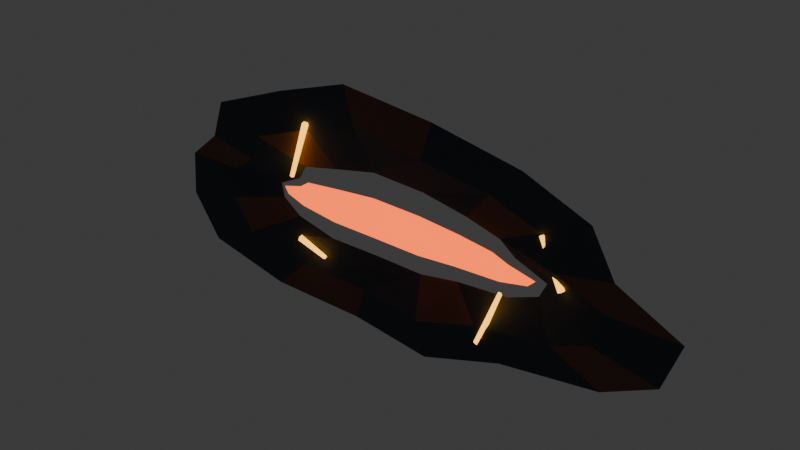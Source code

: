 # Source: 17_piscina_lava_3d.blend  (saved by Blender 4.5.91; exported with 4.5.12 LTS)
import bpy
from mathutils import Matrix  # noqa: F401  (used for matrix-valued properties, if any)

bpy.ops.wm.read_factory_settings(use_empty=True)
scene = bpy.context.scene
scene.name = 'Scene'

# ---- collections
col_collection = bpy.data.collections.new('Collection'); scene.collection.children.link(col_collection)

# ---- materials (node trees are filled in below, after node groups)
mat_basalt_dark_crust = bpy.data.materials.new('basalt dark crust')
mat_basalt_dark_crust.diffuse_color = (0.045, 0.055, 0.075, 1.0)
mat_warm_basalt_edges = bpy.data.materials.new('warm basalt edges')
mat_warm_basalt_edges.diffuse_color = (0.17, 0.075, 0.045, 1.0)
mat_molten_orange_core = bpy.data.materials.new('molten orange core')
mat_molten_orange_core.diffuse_color = (1.0, 0.12, 0.012, 1.0)
mat_molten_gold_fissures = bpy.data.materials.new('molten gold fissures')
mat_molten_gold_fissures.diffuse_color = (1.0, 0.47, 0.035, 1.0)

# ---- material node trees
mat_basalt_dark_crust.use_nodes = True; mat_basalt_dark_crust.node_tree.nodes.clear()
_N = mat_basalt_dark_crust.node_tree.nodes; _L = mat_basalt_dark_crust.node_tree.links
n0 = _N.new('ShaderNodeBsdfPrincipled'); n0.name = 'Principled BSDF'; n0.location = (-200, 100)
n0.inputs[0].default_value = (0.045, 0.055, 0.075, 1.0)
n0.inputs[2].default_value = 0.84
n0.inputs[27].default_value = (0.045, 0.055, 0.075, 1.0)
n1 = _N.new('ShaderNodeOutputMaterial'); n1.name = 'Material Output'; n1.location = (200, 100)
_L.new(n0.outputs[0], n1.inputs[0])
n1.is_active_output = True
mat_warm_basalt_edges.use_nodes = True; mat_warm_basalt_edges.node_tree.nodes.clear()
_N = mat_warm_basalt_edges.node_tree.nodes; _L = mat_warm_basalt_edges.node_tree.links
n0 = _N.new('ShaderNodeBsdfPrincipled'); n0.name = 'Principled BSDF'; n0.location = (-200, 100)
n0.inputs[0].default_value = (0.17, 0.075, 0.045, 1.0)
n0.inputs[2].default_value = 0.84
n0.inputs[27].default_value = (0.17, 0.075, 0.045, 1.0)
n1 = _N.new('ShaderNodeOutputMaterial'); n1.name = 'Material Output'; n1.location = (200, 100)
_L.new(n0.outputs[0], n1.inputs[0])
n1.is_active_output = True
mat_molten_orange_core.use_nodes = True; mat_molten_orange_core.node_tree.nodes.clear()
_N = mat_molten_orange_core.node_tree.nodes; _L = mat_molten_orange_core.node_tree.links
n0 = _N.new('ShaderNodeBsdfPrincipled'); n0.name = 'Principled BSDF'; n0.location = (-200, 100)
n0.inputs[0].default_value = (1.0, 0.12, 0.012, 1.0)
n0.inputs[2].default_value = 0.84
n0.inputs[27].default_value = (1.0, 0.12, 0.012, 1.0)
n0.inputs[28].default_value = 2.2
n1 = _N.new('ShaderNodeOutputMaterial'); n1.name = 'Material Output'; n1.location = (200, 100)
_L.new(n0.outputs[0], n1.inputs[0])
n1.is_active_output = True
mat_molten_gold_fissures.use_nodes = True; mat_molten_gold_fissures.node_tree.nodes.clear()
_N = mat_molten_gold_fissures.node_tree.nodes; _L = mat_molten_gold_fissures.node_tree.links
n0 = _N.new('ShaderNodeBsdfPrincipled'); n0.name = 'Principled BSDF'; n0.location = (-200, 100)
n0.inputs[0].default_value = (1.0, 0.47, 0.035, 1.0)
n0.inputs[2].default_value = 0.84
n0.inputs[27].default_value = (1.0, 0.47, 0.035, 1.0)
n0.inputs[28].default_value = 3.0
n1 = _N.new('ShaderNodeOutputMaterial'); n1.name = 'Material Output'; n1.location = (200, 100)
_L.new(n0.outputs[0], n1.inputs[0])
n1.is_active_output = True

# ---- world
world_world = bpy.data.worlds.new('World'); scene.world = world_world
world_world.use_nodes = True; world_world.node_tree.nodes.clear()
_N = world_world.node_tree.nodes; _L = world_world.node_tree.links
n0 = _N.new('ShaderNodeOutputWorld'); n0.name = 'World Output'; n0.location = (200, 100)
n1 = _N.new('ShaderNodeBackground'); n1.name = 'Background'; n1.location = (-200, 100)
n1.inputs[0].default_value = (0.05088, 0.05088, 0.05088, 1.0)
_L.new(n1.outputs[0], n0.inputs[0])
n0.is_active_output = True
world_world.color = (0.05088, 0.05088, 0.05088)
world_world.sun_shadow_jitter_overblur = 0.0

# ---- meshes
me_uneven_scalloped_basalt_rim = bpy.data.meshes.new('uneven_scalloped_basalt_rim')
me_uneven_scalloped_basalt_rim.from_pydata([(1.045, -0.04, 0.0), (0.8311, -0.06366, 0.127), (0.7243, -0.0247, 0.2553), (0.4859, -0.02623, 0.3535), (0.1832, -0.0642, 0.4365), (-0.1936, -0.03812, 0.4611), (-0.497, -0.01702, 0.3616), (-0.7616, -0.05674, 0.2684), (-0.816, -0.05216, 0.1247), (-0.9812, -0.0154, 5.047e-17), (-0.9608, -0.04375, -0.1469), (-0.8289, -0.06218, -0.2921), (-0.5437, -0.02191, -0.3955), (-0.1636, -0.02952, -0.3897), (0.1669, -0.06487, -0.3975), (0.4419, -0.03441, -0.3215), (0.7921, -0.01875, -0.2791), (0.9968, -0.05933, -0.1524), (0.8047, -0.04, 0.0), (0.6399, -0.06366, 0.08772), (0.5577, -0.0247, 0.1763), (0.3742, -0.02623, 0.2441), (0.1411, -0.0642, 0.3014), (-0.1491, -0.03812, 0.3184), (-0.3827, -0.01702, 0.2497), (-0.5864, -0.05674, 0.1853), (-0.6283, -0.05216, 0.08613), (-0.7556, -0.0154, 3.485e-17), (-0.7398, -0.04375, -0.1014), (-0.6382, -0.06218, -0.2017), (-0.4187, -0.02191, -0.2731), (-0.126, -0.02952, -0.2691), (0.1285, -0.06487, -0.2744), (0.3403, -0.03441, -0.222), (0.6099, -0.01875, -0.1927), (0.7675, -0.05933, -0.1052), (0.5748, 0.005, 0.0), (0.4571, 0.005, 0.04537), (0.3984, 0.005, 0.09116), (0.2673, 0.005, 0.1262), (0.1008, 0.005, 0.1559), (-0.1065, 0.005, 0.1647), (-0.2734, 0.005, 0.1291), (-0.4189, 0.005, 0.09586), (-0.4488, 0.005, 0.04455), (-0.5397, 0.005, 1.803e-17), (-0.5285, 0.005, -0.05246), (-0.4559, 0.005, -0.1043), (-0.299, 0.005, -0.1413), (-0.08999, 0.005, -0.1392), (0.09178, 0.005, -0.142), (0.2431, 0.005, -0.1148), (0.4356, 0.005, -0.0997), (0.5482, 0.005, -0.05442)], [], [(0, 1, 19, 18), (1, 2, 20, 19), (2, 3, 21, 20), (3, 4, 22, 21), (4, 5, 23, 22), (5, 6, 24, 23), (6, 7, 25, 24), (7, 8, 26, 25), (8, 9, 27, 26), (9, 10, 28, 27), (10, 11, 29, 28), (11, 12, 30, 29), (12, 13, 31, 30), (13, 14, 32, 31), (14, 15, 33, 32), (15, 16, 34, 33), (16, 17, 35, 34), (17, 0, 18, 35), (18, 19, 37, 36), (19, 20, 38, 37), (20, 21, 39, 38), (21, 22, 40, 39), (22, 23, 41, 40), (23, 24, 42, 41), (24, 25, 43, 42), (25, 26, 44, 43), (26, 27, 45, 44), (27, 28, 46, 45), (28, 29, 47, 46), (29, 30, 48, 47), (30, 31, 49, 48), (31, 32, 50, 49), (32, 33, 51, 50), (33, 34, 52, 51), (34, 35, 53, 52), (35, 18, 36, 53)])
me_uneven_scalloped_basalt_rim.polygons.foreach_set('material_index', [1, 0, 0, 0, 1, 0, 0, 0, 1, 0, 0, 0, 1, 0, 0, 0, 1, 0, 0, 0, 1, 0, 0, 0, 1, 0, 0, 0, 1, 0, 0, 0, 1, 0, 0, 0])
me_uneven_scalloped_basalt_rim.materials.append(mat_basalt_dark_crust)
me_uneven_scalloped_basalt_rim.materials.append(mat_warm_basalt_edges)
me_uneven_scalloped_basalt_rim.update()
me_faceted_molten_pool = bpy.data.meshes.new('faceted_molten_pool')
me_faceted_molten_pool.from_pydata([(0.0, 0.01, 0.0), (0.5408, -0.006, 0.0), (0.4405, -0.006, 0.02244), (0.3809, -0.006, 0.04474), (0.2537, -0.006, 0.06153), (0.09441, -0.006, 0.07496), (-0.09908, -0.006, 0.07867), (-0.2581, -0.006, 0.0626), (-0.3974, -0.006, 0.04669), (-0.4339, -0.006, 0.02211), (-0.5127, -0.006, 8.791e-18), (-0.4974, -0.006, -0.02535), (-0.4254, -0.006, -0.04998), (-0.2793, -0.006, -0.06773), (-0.08576, -0.006, -0.06809), (0.08758, -0.006, -0.06954), (0.2342, -0.006, -0.0568), (0.4103, -0.006, -0.0482), (0.513, -0.006, -0.02614)], [], [(0, 1, 2), (0, 2, 3), (0, 3, 4), (0, 4, 5), (0, 5, 6), (0, 6, 7), (0, 7, 8), (0, 8, 9), (0, 9, 10), (0, 10, 11), (0, 11, 12), (0, 12, 13), (0, 13, 14), (0, 14, 15), (0, 15, 16), (0, 16, 17), (0, 17, 18), (0, 18, 1)])
me_faceted_molten_pool.materials.append(mat_molten_orange_core)
me_faceted_molten_pool.update()
me_cone = bpy.data.meshes.new('Cone')
me_cone.from_pydata([(0.0, 0.012, -0.08862), (0.0, 0.008, 0.08862), (0.01141, 0.003708, -0.08862), (0.007608, 0.002472, 0.08862), (0.007053, -0.009708, -0.08862), (0.004702, -0.006472, 0.08862), (-0.007053, -0.009708, -0.08862), (-0.004702, -0.006472, 0.08862), (-0.01141, 0.003708, -0.08862), (-0.007608, 0.002472, 0.08862)], [], [(0, 1, 3, 2), (2, 3, 5, 4), (4, 5, 7, 6), (3, 1, 9, 7, 5), (6, 7, 9, 8), (8, 9, 1, 0), (0, 2, 4, 6, 8)])
_uv = me_cone.uv_layers.new(name='UVMap')
_uv.uv.foreach_set('vector', [1.0, 0.5, 1.0, 1.0, 0.8, 1.0, 0.8, 0.5, 0.8, 0.5, 0.8, 1.0, 0.6, 1.0, 0.6, 0.5, 0.6, 0.5, 0.6, 1.0, 0.4, 1.0, 0.4, 0.5, 0.4783, 0.3242, 0.25, 0.49, 0.02175, 0.3242, 0.1089, 0.05584, 0.3911, 0.05584, 0.4, 0.5, 0.4, 1.0, 0.2, 1.0, 0.2, 0.5, 0.2, 0.5, 0.2, 1.0, 2.98e-08, 1.0, 2.98e-08, 0.5, 0.75, 0.49, 0.9783, 0.3242, 0.8911, 0.05584, 0.6089, 0.05584, 0.5217, 0.3242])
me_cone.materials.append(mat_molten_gold_fissures)
me_cone.update()
me_cone_001 = bpy.data.meshes.new('Cone.001')
me_cone_001.from_pydata([(0.0, 0.012, -0.113), (0.0, 0.008, 0.113), (0.01141, 0.003708, -0.113), (0.007608, 0.002472, 0.113), (0.007053, -0.009708, -0.113), (0.004702, -0.006472, 0.113), (-0.007053, -0.009708, -0.113), (-0.004702, -0.006472, 0.113), (-0.01141, 0.003708, -0.113), (-0.007608, 0.002472, 0.113)], [], [(0, 1, 3, 2), (2, 3, 5, 4), (4, 5, 7, 6), (3, 1, 9, 7, 5), (6, 7, 9, 8), (8, 9, 1, 0), (0, 2, 4, 6, 8)])
_uv = me_cone_001.uv_layers.new(name='UVMap')
_uv.uv.foreach_set('vector', [1.0, 0.5, 1.0, 1.0, 0.8, 1.0, 0.8, 0.5, 0.8, 0.5, 0.8, 1.0, 0.6, 1.0, 0.6, 0.5, 0.6, 0.5, 0.6, 1.0, 0.4, 1.0, 0.4, 0.5, 0.4783, 0.3242, 0.25, 0.49, 0.02175, 0.3242, 0.1089, 0.05584, 0.3911, 0.05584, 0.4, 0.5, 0.4, 1.0, 0.2, 1.0, 0.2, 0.5, 0.2, 0.5, 0.2, 1.0, 2.98e-08, 1.0, 2.98e-08, 0.5, 0.75, 0.49, 0.9783, 0.3242, 0.8911, 0.05584, 0.6089, 0.05584, 0.5217, 0.3242])
me_cone_001.materials.append(mat_molten_gold_fissures)
me_cone_001.update()
me_cone_002 = bpy.data.meshes.new('Cone.002')
me_cone_002.from_pydata([(0.0, 0.012, -0.06193), (0.0, 0.008, 0.06193), (0.01141, 0.003708, -0.06193), (0.007608, 0.002472, 0.06193), (0.007053, -0.009708, -0.06193), (0.004702, -0.006472, 0.06193), (-0.007053, -0.009708, -0.06193), (-0.004702, -0.006472, 0.06193), (-0.01141, 0.003708, -0.06193), (-0.007608, 0.002472, 0.06193)], [], [(0, 1, 3, 2), (2, 3, 5, 4), (4, 5, 7, 6), (3, 1, 9, 7, 5), (6, 7, 9, 8), (8, 9, 1, 0), (0, 2, 4, 6, 8)])
_uv = me_cone_002.uv_layers.new(name='UVMap')
_uv.uv.foreach_set('vector', [1.0, 0.5, 1.0, 1.0, 0.8, 1.0, 0.8, 0.5, 0.8, 0.5, 0.8, 1.0, 0.6, 1.0, 0.6, 0.5, 0.6, 0.5, 0.6, 1.0, 0.4, 1.0, 0.4, 0.5, 0.4783, 0.3242, 0.25, 0.49, 0.02175, 0.3242, 0.1089, 0.05584, 0.3911, 0.05584, 0.4, 0.5, 0.4, 1.0, 0.2, 1.0, 0.2, 0.5, 0.2, 0.5, 0.2, 1.0, 2.98e-08, 1.0, 2.98e-08, 0.5, 0.75, 0.49, 0.9783, 0.3242, 0.8911, 0.05584, 0.6089, 0.05584, 0.5217, 0.3242])
me_cone_002.materials.append(mat_molten_gold_fissures)
me_cone_002.update()
me_cone_003 = bpy.data.meshes.new('Cone.003')
me_cone_003.from_pydata([(0.0, 0.012, -0.1114), (0.0, 0.008, 0.1114), (0.01141, 0.003708, -0.1114), (0.007608, 0.002472, 0.1114), (0.007053, -0.009708, -0.1114), (0.004702, -0.006472, 0.1114), (-0.007053, -0.009708, -0.1114), (-0.004702, -0.006472, 0.1114), (-0.01141, 0.003708, -0.1114), (-0.007608, 0.002472, 0.1114)], [], [(0, 1, 3, 2), (2, 3, 5, 4), (4, 5, 7, 6), (3, 1, 9, 7, 5), (6, 7, 9, 8), (8, 9, 1, 0), (0, 2, 4, 6, 8)])
_uv = me_cone_003.uv_layers.new(name='UVMap')
_uv.uv.foreach_set('vector', [1.0, 0.5, 1.0, 1.0, 0.8, 1.0, 0.8, 0.5, 0.8, 0.5, 0.8, 1.0, 0.6, 1.0, 0.6, 0.5, 0.6, 0.5, 0.6, 1.0, 0.4, 1.0, 0.4, 0.5, 0.4783, 0.3242, 0.25, 0.49, 0.02175, 0.3242, 0.1089, 0.05584, 0.3911, 0.05584, 0.4, 0.5, 0.4, 1.0, 0.2, 1.0, 0.2, 0.5, 0.2, 0.5, 0.2, 1.0, 2.98e-08, 1.0, 2.98e-08, 0.5, 0.75, 0.49, 0.9783, 0.3242, 0.8911, 0.05584, 0.6089, 0.05584, 0.5217, 0.3242])
me_cone_003.materials.append(mat_molten_gold_fissures)
me_cone_003.update()

# ---- objects
ob_irregular_basalt_lava_basin = bpy.data.objects.new('irregular_basalt_lava_basin', me_uneven_scalloped_basalt_rim)
ob_glowing_lava_inset = bpy.data.objects.new('glowing_lava_inset', me_faceted_molten_pool)
ob_glowing_lava_fissure_0 = bpy.data.objects.new('glowing_lava_fissure_0', me_cone)
ob_glowing_lava_fissure_1 = bpy.data.objects.new('glowing_lava_fissure_1', me_cone_001)
ob_glowing_lava_fissure_2 = bpy.data.objects.new('glowing_lava_fissure_2', me_cone_002)
ob_glowing_lava_fissure_3 = bpy.data.objects.new('glowing_lava_fissure_3', me_cone_003)

# ---- transforms, parenting, visibility, modifiers, constraints
ob_irregular_basalt_lava_basin.location = (0.0, 0.0, 0.0)
ob_glowing_lava_inset.location = (0.0, 0.0, 0.0)
ob_glowing_lava_fissure_0.location = (0.6053, -0.03, 0.09455)
ob_glowing_lava_fissure_0.rotation_euler = (0.0, -0.4644, 0.0)
ob_glowing_lava_fissure_1.location = (-0.4131, -0.03, 0.1714)
ob_glowing_lava_fissure_1.rotation_euler = (0.0, -2.804, 0.0)
ob_glowing_lava_fissure_2.location = (-0.3634, -0.03, -0.1851)
ob_glowing_lava_fissure_2.rotation_euler = (0.0, 1.883, 0.0)
ob_glowing_lava_fissure_3.location = (0.3909, -0.03, -0.1769)
ob_glowing_lava_fissure_3.rotation_euler = (0.0, 0.3623, 0.0)

# ---- collection membership
col_collection.objects.link(ob_irregular_basalt_lava_basin)
col_collection.objects.link(ob_glowing_lava_inset)
col_collection.objects.link(ob_glowing_lava_fissure_0)
col_collection.objects.link(ob_glowing_lava_fissure_1)
col_collection.objects.link(ob_glowing_lava_fissure_2)
col_collection.objects.link(ob_glowing_lava_fissure_3)

# ---- scene / render settings (as saved in the file)
scene.frame_start = 1; scene.frame_end = 250; scene.frame_set(1)
scene.render.engine = 'BLENDER_EEVEE_NEXT'
bpy.context.view_layer.update()

# ---- added for rendering (the .blend has no active camera): camera
cam_auto = bpy.data.cameras.new('AutoCamera')
cam_auto.lens = 50.0
cam_auto.sensor_width = 36.0
cam_auto.clip_end = 1000.0
ob_auto_camera = bpy.data.objects.new('AutoCamera', cam_auto)
scene.collection.objects.link(ob_auto_camera)
ob_auto_camera.location = (2.06916, -2.47217, 1.66167)
ob_auto_camera.rotation_euler = (1.09748, -7.21219e-08, 0.694738)
scene.camera = ob_auto_camera
bpy.context.view_layer.update()
